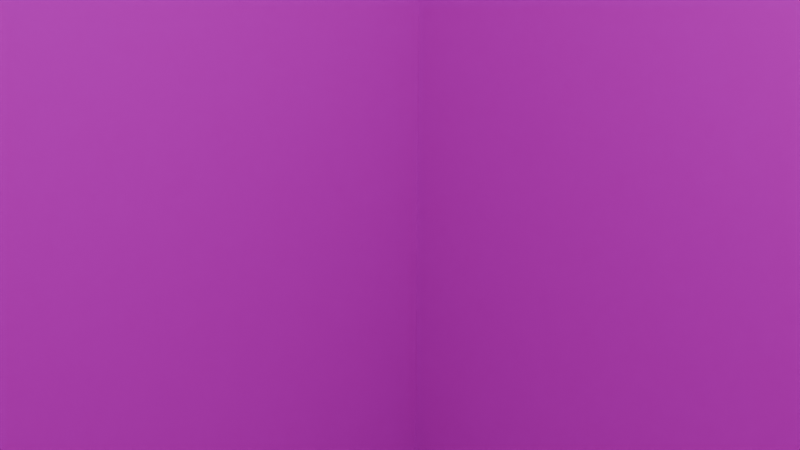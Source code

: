 # Source: Ground02.blend  (saved by Blender 4.4.32; exported with 4.5.12 LTS)
import bpy
from mathutils import Matrix  # noqa: F401  (used for matrix-valued properties, if any)

bpy.ops.wm.read_factory_settings(use_empty=True)
scene = bpy.context.scene
scene.name = 'Scene'

# ---- collections
col_collection = bpy.data.collections.new('Collection'); scene.collection.children.link(col_collection)

# ---- images (referenced by path relative to the original .blend; pixels are not part of the script)
import os
ASSET_DIR = os.environ.get("B2B_ASSET_DIR", "")  # directory of the original .blend (textures are referenced by path, not embedded)
HERE = os.path.dirname(os.path.abspath(__file__))  # packed textures are extracted next to this script under _unpacked/

def load_image(name, relpath, width, height, colorspace="sRGB"):
    """Load a texture the original file referenced (path relative to the .blend, or extracted next to this script)."""
    p = next((c for c in (os.path.join(HERE, relpath), os.path.join(ASSET_DIR, relpath)) if relpath and os.path.exists(c)), "")
    if p:
        img = bpy.data.images.load(p, check_existing=True)
        img.name = name
    else:  # same state as the original file: an image datablock whose file is absent (Cycles renders it pink)
        img = bpy.data.images.new(name, width, height)
        img.source = "FILE"
        img.filepath = "//" + (relpath or name)
    img.colorspace_settings.name = colorspace
    return img
img_ground_png = load_image('Ground.png', 'Ground.png', 1024, 1024, 'sRGB')

# ---- materials (node trees are filled in below, after node groups)
mat_material = bpy.data.materials.new('Material')
mat_material.alpha_threshold = 0.0
mat_material.roughness = 0.5
mat_material.line_color = (0.0, 0.0, 0.0, 1.0)

# ---- material node trees
mat_material.use_nodes = True; mat_material.node_tree.nodes.clear()
_N = mat_material.node_tree.nodes; _L = mat_material.node_tree.links
n0 = _N.new('ShaderNodeOutputMaterial'); n0.name = 'Material Output'; n0.location = (300, 300)
n1 = _N.new('ShaderNodeBsdfPrincipled'); n1.name = 'Principled BSDF'; n1.location = (10, 300)
n1.inputs[3].default_value = 1.45
n2 = _N.new('ShaderNodeTexImage'); n2.name = '画像テクスチャ'; n2.location = (-280, 275)
n2.image = img_ground_png
_L.new(n1.outputs[0], n0.inputs[0])
_L.new(n2.outputs[0], n1.inputs[0])
n0.is_active_output = True

# ---- world
world_world = bpy.data.worlds.new('World'); scene.world = world_world
world_world.use_nodes = True; world_world.node_tree.nodes.clear()
_N = world_world.node_tree.nodes; _L = world_world.node_tree.links
n0 = _N.new('ShaderNodeOutputWorld'); n0.name = 'World Output'; n0.location = (300, 300)
n1 = _N.new('ShaderNodeBackground'); n1.name = 'Background'; n1.location = (10, 300)
n1.inputs[0].default_value = (0.05088, 0.05088, 0.05088, 1.0)
_L.new(n1.outputs[0], n0.inputs[0])
n0.is_active_output = True
world_world.color = (0.05088, 0.05088, 0.05088)
world_world.sun_shadow_jitter_overblur = 0.0

# ---- cameras
cam_camera = bpy.data.cameras.new('Camera')
cam_camera.clip_end = 100.0
cam_camera.ortho_scale = 7.314

# ---- lights
light_light = bpy.data.lights.new('Light', 'POINT')
light_light.energy = 1000.0
light_light.shadow_soft_size = 0.1

# ---- meshes
me_cube = bpy.data.meshes.new('Cube')
me_cube.from_pydata([(-10.0, -10.0, 15.0), (-10.0, -10.0, -15.0), (-10.0, 10.0, 15.0), (-10.0, 10.0, -15.0), (10.0, -10.0, 15.0), (10.0, -10.0, -15.0), (10.0, 10.0, 15.0), (10.0, 10.0, -15.0)], [], [(4, 2, 0), (2, 7, 3), (6, 5, 7), (1, 7, 5), (0, 3, 1), (4, 1, 5), (4, 6, 2), (2, 6, 7), (6, 4, 5), (1, 3, 7), (0, 2, 3), (4, 0, 1)])
_uv = me_cube.uv_layers.new(name='UVMap')
_uv.uv.foreach_set('vector', [0.25, 0.5, 0.5, 0.25, 0.5, 0.5, 0.5, 0.25, 0.25, 8.668e-05, 0.5, 8.662e-05, 0.25, 0.25, 8.659e-05, 0.5, 8.656e-05, 0.25, 0.5, 0.75, 0.25, 0.9999, 0.25, 0.75, 0.5, 0.5, 0.75, 0.25, 0.75, 0.5, 0.25, 0.5, 0.5, 0.75, 0.25, 0.75, 0.25, 0.5, 0.25, 0.25, 0.5, 0.25, 0.5, 0.25, 0.25, 0.25, 0.25, 8.668e-05, 0.25, 0.25, 0.25, 0.5, 8.659e-05, 0.5, 0.5, 0.75, 0.5, 0.9999, 0.25, 0.9999, 0.5, 0.5, 0.5, 0.25, 0.75, 0.25, 0.25, 0.5, 0.5, 0.5, 0.5, 0.75])
me_cube.materials.append(mat_material)
me_cube.use_mirror_vertex_groups = False
me_cube.update()

# ---- objects
ob_cube = bpy.data.objects.new('Cube', me_cube)
ob_light = bpy.data.objects.new('Light', light_light)
ob_camera = bpy.data.objects.new('Camera', cam_camera)

# ---- transforms, parenting, visibility, modifiers, constraints
ob_cube.location = (0.0, 0.0, 0.0)
ob_cube.lock_rotations_4d = False
ob_cube.empty_display_type = 'ARROWS'
ob_cube.lineart.crease_threshold = 0.0
ob_light.location = (4.076, 1.005, 5.904)
ob_light.rotation_euler = (0.6503, 0.05522, 1.866)
ob_light.lock_rotations_4d = False
ob_light.empty_display_type = 'ARROWS'
ob_light.color = (0.0, 0.0, 0.0, 0.0)
ob_light.lineart.crease_threshold = 0.0
ob_camera.location = (7.359, -6.926, 4.958)
ob_camera.rotation_euler = (1.109, 0.0, 0.8149)
ob_camera.lock_rotations_4d = False
ob_camera.empty_display_type = 'ARROWS'
ob_camera.color = (0.0, 0.0, 0.0, 0.0)
ob_camera.display_type = 'WIRE'
ob_camera.lineart.crease_threshold = 0.0

# ---- collection membership
col_collection.objects.link(ob_cube)
col_collection.objects.link(ob_light)
col_collection.objects.link(ob_camera)

# ---- scene / render settings (as saved in the file)
scene.camera = ob_camera
scene.frame_start = 1; scene.frame_end = 250; scene.frame_set(1)
scene.render.engine = 'BLENDER_EEVEE_NEXT'
bpy.context.view_layer.update()
